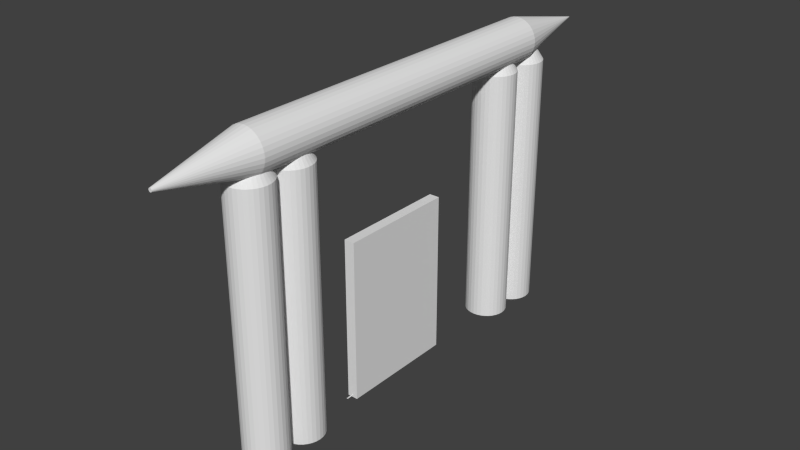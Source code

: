# Source: dooranimatetoopen.blend  (saved by Blender 2.76.0; exported with 4.5.12 LTS)
import bpy
from mathutils import Matrix  # noqa: F401  (used for matrix-valued properties, if any)

bpy.ops.wm.read_factory_settings(use_empty=True)
scene = bpy.context.scene
scene.name = 'Scene'

# ---- collections
col_collection_1 = bpy.data.collections.new('Collection 1'); scene.collection.children.link(col_collection_1)

# ---- materials (node trees are filled in below, after node groups)
mat_material_001 = bpy.data.materials.new('Material.001')
mat_material_001.alpha_threshold = 0.0
mat_material_001.use_transparent_shadow = False
mat_material_001.roughness = 0.5
mat_material_001.specular_intensity = 0.0
mat_material = bpy.data.materials.new('Material')
mat_material.alpha_threshold = 0.0
mat_material.use_transparent_shadow = False
mat_material.specular_color = (0.1329, 0.08181, 0.03226)
mat_material.roughness = 0.5
mat_material.specular_intensity = 1.0

# ---- material node trees

# ---- world
world_world = bpy.data.worlds.new('World'); scene.world = world_world
world_world.color = (0.05088, 0.05088, 0.05088)
world_world.use_sun_shadow = False
world_world.sun_shadow_jitter_overblur = 0.0
world_world.cycles.sampling_method = 'MANUAL'
world_world.cycles.sample_map_resolution = 256

# ---- meshes
me_cube_002 = bpy.data.meshes.new('Cube.002')
me_cube_002.from_pydata([(-1.0, -1.0, -1.0), (-1.0, -1.0, 1.0), (-1.0, 1.0, -1.0), (-1.0, 1.0, 1.0), (1.0, -1.0, -1.0), (1.0, -1.0, 1.0), (1.0, 1.0, -1.0), (1.0, 1.0, 1.0)], [], [(1, 3, 2, 0), (3, 7, 6, 2), (7, 5, 4, 6), (5, 1, 0, 4), (0, 2, 6, 4), (5, 7, 3, 1)])
_uv = me_cube_002.uv_layers.new(name='UVMap')
_uv.uv.foreach_set('vector', [-2.646, 0.0, 3.646, 0.0, 3.646, 1.0, -2.646, 1.0, 0.0, 0.0, 1.0, 0.0, 1.0, 1.0, 0.0, 1.0, -2.646, 0.0, 3.646, 0.0, 3.646, 1.0, -2.646, 1.0, 0.0, 0.0, 1.0, 0.0, 1.0, 1.0, 0.0, 1.0, 0.0, 0.0, 1.0, 0.0, 1.0, 1.0, 0.0, 1.0, 0.0, 0.0, 1.0, 0.0, 1.0, 1.0, 0.0, 1.0])
me_cube_002.materials.append(mat_material_001)
me_cube_002.use_remesh_preserve_volume = False
me_cube_002.use_remesh_preserve_attributes = False
me_cube_002.use_mirror_vertex_groups = False
me_cube_002.update()
me_cube = bpy.data.meshes.new('Cube')
me_cube.from_pydata([(-1.0, -2.002, -0.9768), (-1.0, -0.00183, -0.9768), (1.0, -2.002, -0.9768), (1.0, -0.00183, -0.9768), (-1.0, -0.5018, -0.9768), (-1.0, -1.002, -0.9768), (-1.0, -1.502, -0.9768), (0.5, -0.00183, -0.9768), (0.0, -0.00183, -0.9768), (-0.5, -0.00183, -0.9768), (1.0, -1.502, -0.9768), (1.0, -1.002, -0.9768), (1.0, -0.5018, -0.9768), (-0.5, -2.002, -0.9768), (0.0, -2.002, -0.9768), (0.5, -2.002, -0.9768), (-0.5, -1.502, -0.9768), (0.0, -1.502, -0.9768), (0.5, -1.502, -0.9768), (-0.5, -1.002, -0.9768), (0.0, -1.002, -0.9768), (0.5, -1.002, -0.9768), (-0.5, -0.5018, -0.9768), (0.0, -0.5018, -0.9768), (0.5, -0.5018, -0.9768), (-0.9766, 2.0, 2.698), (5.259, 2.0, 2.693), (11.25, 2.0, 2.679), (16.78, 2.0, 2.655), (21.62, 2.0, 2.623), (25.6, 2.0, 2.584), (28.55, 2.0, 2.539), (30.37, 2.0, 2.491), (30.98, 2.0, 2.44), (30.37, 2.0, 2.39), (28.55, 2.0, 2.342), (25.6, 2.0, 2.297), (21.62, 2.0, 2.258), (16.78, 2.0, 2.226), (11.25, 2.0, 2.202), (5.259, 2.0, 2.188), (-0.9766, 2.0, 2.183), (-7.212, 2.0, 2.188), (-13.21, 2.0, 2.202), (-18.73, 2.0, 2.226), (-23.58, 2.0, 2.258), (-27.55, 2.0, 2.297), (-30.51, 2.0, 2.342), (-32.32, 2.0, 2.39), (-32.94, 2.0, 2.44), (-32.32, 2.0, 2.491), (-30.51, 2.0, 2.539), (-27.55, 2.0, 2.584), (-23.58, 2.0, 2.623), (-18.73, 2.0, 2.655), (-13.21, 2.0, 2.679), (-7.212, 2.0, 2.693), (-0.9766, -3.675, 2.698), (5.259, -3.675, 2.693), (11.25, -3.675, 2.679), (16.78, -3.675, 2.655), (21.62, -3.675, 2.623), (25.6, -3.675, 2.584), (28.55, -3.675, 2.539), (30.37, -3.675, 2.491), (30.98, -3.675, 2.44), (30.37, -3.675, 2.39), (28.55, -3.675, 2.342), (25.6, -3.675, 2.297), (21.62, -3.675, 2.258), (16.78, -3.675, 2.226), (11.25, -3.675, 2.202), (5.259, -3.675, 2.188), (-0.9766, -3.675, 2.183), (-7.212, -3.675, 2.188), (-13.21, -3.675, 2.202), (-18.73, -3.675, 2.226), (-23.58, -3.675, 2.258), (-27.55, -3.675, 2.297), (-30.51, -3.675, 2.342), (-32.32, -3.675, 2.39), (-32.94, -3.675, 2.44), (-32.32, -3.675, 2.491), (-30.51, -3.675, 2.539), (-27.55, -3.675, 2.584), (-23.58, -3.675, 2.623), (-18.73, -3.675, 2.655), (-13.21, -3.675, 2.679), (-7.212, -3.675, 2.693), (-0.9766, -3.675, 2.698), (5.259, -3.675, 2.693), (11.25, -3.675, 2.679), (16.78, -3.675, 2.655), (21.62, -3.675, 2.623), (25.6, -3.675, 2.584), (28.55, -3.675, 2.539), (30.37, -3.675, 2.491), (30.98, -3.675, 2.44), (30.37, -3.675, 2.39), (28.55, -3.675, 2.342), (25.6, -3.675, 2.297), (21.62, -3.675, 2.258), (16.78, -3.675, 2.226), (11.25, -3.675, 2.202), (5.259, -3.675, 2.188), (-0.9766, -3.675, 2.183), (-7.212, -3.675, 2.188), (-13.21, -3.675, 2.202), (-18.73, -3.675, 2.226), (-23.58, -3.675, 2.258), (-27.55, -3.675, 2.297), (-30.51, -3.675, 2.342), (-32.32, -3.675, 2.39), (-32.94, -3.675, 2.44), (-32.32, -3.675, 2.491), (-30.51, -3.675, 2.539), (-27.55, -3.675, 2.584), (-23.58, -3.675, 2.623), (-18.73, -3.675, 2.655), (-13.21, -3.675, 2.679), (-7.212, -3.675, 2.693), (-0.9766, -5.095, 2.462), (-0.4598, -5.095, 2.461), (0.0371, -5.095, 2.46), (0.4951, -5.095, 2.458), (0.8964, -5.095, 2.456), (1.226, -5.095, 2.452), (1.471, -5.095, 2.449), (1.621, -5.095, 2.445), (1.672, -5.095, 2.44), (1.621, -5.095, 2.436), (1.471, -5.095, 2.432), (1.226, -5.095, 2.429), (0.8964, -5.095, 2.425), (0.4951, -5.095, 2.423), (0.0371, -5.095, 2.421), (-0.4598, -5.095, 2.419), (-0.9766, -5.095, 2.419), (-1.493, -5.095, 2.419), (-1.99, -5.095, 2.421), (-2.448, -5.095, 2.423), (-2.85, -5.095, 2.425), (-3.179, -5.095, 2.429), (-3.424, -5.095, 2.432), (-3.575, -5.095, 2.436), (-3.625, -5.095, 2.44), (-3.575, -5.095, 2.445), (-3.424, -5.095, 2.449), (-3.179, -5.095, 2.452), (-2.85, -5.095, 2.456), (-2.448, -5.095, 2.458), (-1.99, -5.095, 2.46), (-1.493, -5.095, 2.461), (-0.9766, 3.514, 2.443), (-0.915, 3.514, 2.443), (-0.8557, 3.514, 2.443), (-0.8011, 3.514, 2.443), (-0.7533, 3.514, 2.442), (-0.714, 3.514, 2.442), (-0.6848, 3.514, 2.441), (-0.6669, 3.514, 2.441), (-0.6608, 3.514, 2.44), (-0.6669, 3.514, 2.44), (-0.6848, 3.514, 2.439), (-0.714, 3.514, 2.439), (-0.7533, 3.514, 2.439), (-0.8011, 3.514, 2.438), (-0.8557, 3.514, 2.438), (-0.915, 3.514, 2.438), (-0.9766, 3.514, 2.438), (-1.038, 3.514, 2.438), (-1.097, 3.514, 2.438), (-1.152, 3.514, 2.438), (-1.2, 3.514, 2.439), (-1.239, 3.514, 2.439), (-1.268, 3.514, 2.439), (-1.286, 3.514, 2.44), (-1.292, 3.514, 2.44), (-1.286, 3.514, 2.441), (-1.268, 3.514, 2.441), (-1.239, 3.514, 2.442), (-1.2, 3.514, 2.442), (-1.152, 3.514, 2.443), (-1.097, 3.514, 2.443), (-1.038, 3.514, 2.443), (-0.2537, -3.301, -0.9858), (5.982, -3.308, -0.9858), (11.98, -3.327, -0.9858), (17.5, -3.359, -0.9858), (22.35, -3.401, -0.9858), (26.32, -3.453, -0.9858), (29.27, -3.512, -0.9858), (31.09, -3.576, -0.9858), (31.71, -3.643, -0.9858), (31.09, -3.71, -0.9858), (29.27, -3.774, -0.9858), (26.32, -3.833, -0.9858), (22.35, -3.885, -0.9858), (17.5, -3.928, -0.9858), (11.98, -3.959, -0.9858), (5.982, -3.979, -0.9858), (-0.2537, -3.985, -0.9858), (-6.489, -3.979, -0.9858), (-12.48, -3.959, -0.9858), (-18.01, -3.928, -0.9858), (-22.85, -3.885, -0.9858), (-26.83, -3.833, -0.9858), (-29.78, -3.774, -0.9858), (-31.6, -3.71, -0.9858), (-32.22, -3.643, -0.9858), (-31.6, -3.576, -0.9858), (-29.78, -3.512, -0.9858), (-26.83, -3.453, -0.9858), (-22.85, -3.401, -0.9858), (-18.01, -3.359, -0.9858), (-12.48, -3.327, -0.9858), (-6.489, -3.308, -0.9858), (-0.2537, -3.301, 2.167), (5.982, -3.308, 2.167), (11.98, -3.327, 2.167), (17.5, -3.359, 2.167), (22.35, -3.401, 2.167), (26.32, -3.453, 2.167), (29.27, -3.512, 2.167), (31.09, -3.576, 2.167), (31.71, -3.643, 2.167), (31.09, -3.71, 2.167), (29.27, -3.774, 2.167), (26.32, -3.833, 2.167), (22.35, -3.885, 2.167), (17.5, -3.928, 2.167), (11.98, -3.959, 2.167), (5.982, -3.979, 2.167), (-0.2537, -3.985, 2.167), (-6.489, -3.979, 2.167), (-12.48, -3.959, 2.167), (-18.01, -3.928, 2.167), (-22.85, -3.885, 2.167), (-26.83, -3.833, 2.167), (-29.78, -3.774, 2.167), (-31.6, -3.71, 2.167), (-32.22, -3.643, 2.167), (-31.6, -3.576, 2.167), (-29.78, -3.512, 2.167), (-26.83, -3.453, 2.167), (-22.85, -3.401, 2.167), (-18.01, -3.359, 2.167), (-12.48, -3.327, 2.167), (-6.489, -3.308, 2.167), (-0.2537, -3.301, 2.167), (5.982, -3.308, 2.167), (11.98, -3.327, 2.167), (17.5, -3.359, 2.167), (22.35, -3.401, 2.167), (26.32, -3.453, 2.167), (29.27, -3.512, 2.167), (31.09, -3.576, 2.167), (31.71, -3.643, 2.167), (31.09, -3.71, 2.167), (29.27, -3.774, 2.167), (26.32, -3.833, 2.167), (22.35, -3.885, 2.167), (17.5, -3.928, 2.167), (11.98, -3.959, 2.167), (5.982, -3.979, 2.167), (-0.2537, -3.985, 2.167), (-6.489, -3.979, 2.167), (-12.48, -3.959, 2.167), (-18.01, -3.928, 2.167), (-22.85, -3.885, 2.167), (-26.83, -3.833, 2.167), (-29.78, -3.774, 2.167), (-31.6, -3.71, 2.167), (-32.22, -3.643, 2.167), (-31.6, -3.576, 2.167), (-29.78, -3.512, 2.167), (-26.83, -3.453, 2.167), (-22.85, -3.401, 2.167), (-18.01, -3.359, 2.167), (-12.48, -3.327, 2.167), (-6.489, -3.308, 2.167), (-0.2537, -3.615, 2.538), (0.2631, -3.615, 2.538), (0.76, -3.617, 2.538), (1.218, -3.62, 2.538), (1.619, -3.623, 2.538), (1.949, -3.627, 2.538), (2.194, -3.632, 2.538), (2.344, -3.638, 2.538), (2.395, -3.643, 2.538), (2.344, -3.649, 2.538), (2.194, -3.654, 2.538), (1.949, -3.659, 2.538), (1.619, -3.663, 2.538), (1.218, -3.667, 2.538), (0.76, -3.669, 2.538), (0.2631, -3.671, 2.538), (-0.2537, -3.672, 2.538), (-0.7704, -3.671, 2.538), (-1.267, -3.669, 2.538), (-1.725, -3.667, 2.538), (-2.127, -3.663, 2.538), (-2.456, -3.659, 2.538), (-2.701, -3.654, 2.538), (-2.852, -3.649, 2.538), (-2.903, -3.643, 2.538), (-2.852, -3.638, 2.538), (-2.701, -3.632, 2.538), (-2.456, -3.627, 2.538), (-2.127, -3.623, 2.538), (-1.725, -3.62, 2.538), (-1.267, -3.617, 2.538), (-0.7704, -3.615, 2.538), (-0.7704, -2.913, 2.538), (-1.267, -2.915, 2.538), (-1.725, -2.917, 2.538), (-2.127, -2.921, 2.538), (-2.456, -2.925, 2.538), (-2.701, -2.93, 2.538), (-2.852, -2.935, 2.538), (-2.903, -2.941, 2.538), (-2.852, -2.947, 2.538), (-2.701, -2.952, 2.538), (-2.456, -2.957, 2.538), (-2.127, -2.961, 2.538), (-1.725, -2.965, 2.538), (-1.267, -2.967, 2.538), (-0.7704, -2.969, 2.538), (-0.2537, -2.969, 2.538), (0.2631, -2.969, 2.538), (0.76, -2.967, 2.538), (1.218, -2.965, 2.538), (1.619, -2.961, 2.538), (1.949, -2.957, 2.538), (2.194, -2.952, 2.538), (2.344, -2.947, 2.538), (2.395, -2.941, 2.538), (2.344, -2.935, 2.538), (2.194, -2.93, 2.538), (1.949, -2.925, 2.538), (1.619, -2.921, 2.538), (1.218, -2.917, 2.538), (0.76, -2.915, 2.538), (0.2631, -2.913, 2.538), (-0.2537, -2.913, 2.538), (-6.489, -2.605, 2.167), (-12.48, -2.625, 2.167), (-18.01, -2.657, 2.167), (-22.85, -2.699, 2.167), (-26.83, -2.751, 2.167), (-29.78, -2.81, 2.167), (-31.6, -2.874, 2.167), (-32.22, -2.941, 2.167), (-31.6, -3.008, 2.167), (-29.78, -3.072, 2.167), (-26.83, -3.131, 2.167), (-22.85, -3.183, 2.167), (-18.01, -3.225, 2.167), (-12.48, -3.257, 2.167), (-6.489, -3.277, 2.167), (-0.2537, -3.283, 2.167), (5.982, -3.277, 2.167), (11.98, -3.257, 2.167), (17.5, -3.225, 2.167), (22.35, -3.183, 2.167), (26.32, -3.131, 2.167), (29.27, -3.072, 2.167), (31.09, -3.008, 2.167), (31.71, -2.941, 2.167), (31.09, -2.874, 2.167), (29.27, -2.81, 2.167), (26.32, -2.751, 2.167), (22.35, -2.699, 2.167), (17.5, -2.657, 2.167), (11.98, -2.625, 2.167), (5.982, -2.605, 2.167), (-0.2537, -2.599, 2.167), (-6.489, -2.605, 2.167), (-12.48, -2.625, 2.167), (-18.01, -2.657, 2.167), (-22.85, -2.699, 2.167), (-26.83, -2.751, 2.167), (-29.78, -2.81, 2.167), (-31.6, -2.874, 2.167), (-32.22, -2.941, 2.167), (-31.6, -3.008, 2.167), (-29.78, -3.072, 2.167), (-26.83, -3.131, 2.167), (-22.85, -3.183, 2.167), (-18.01, -3.225, 2.167), (-12.48, -3.257, 2.167), (-6.489, -3.277, 2.167), (-0.2537, -3.283, 2.167), (5.982, -3.277, 2.167), (11.98, -3.257, 2.167), (17.5, -3.225, 2.167), (22.35, -3.183, 2.167), (26.32, -3.131, 2.167), (29.27, -3.072, 2.167), (31.09, -3.008, 2.167), (31.71, -2.941, 2.167), (31.09, -2.874, 2.167), (29.27, -2.81, 2.167), (26.32, -2.751, 2.167), (22.35, -2.699, 2.167), (17.5, -2.657, 2.167), (11.98, -2.625, 2.167), (5.982, -2.605, 2.167), (-0.2537, -2.599, 2.167), (-6.489, -2.605, -0.9858), (-12.48, -2.625, -0.9858), (-18.01, -2.657, -0.9858), (-22.85, -2.699, -0.9858), (-26.83, -2.751, -0.9858), (-29.78, -2.81, -0.9858), (-31.6, -2.874, -0.9858), (-32.22, -2.941, -0.9858), (-31.6, -3.008, -0.9858), (-29.78, -3.072, -0.9858), (-26.83, -3.131, -0.9858), (-22.85, -3.183, -0.9858), (-18.01, -3.225, -0.9858), (-12.48, -3.257, -0.9858), (-6.489, -3.277, -0.9858), (-0.2537, -3.283, -0.9858), (5.982, -3.277, -0.9858), (11.98, -3.257, -0.9858), (17.5, -3.225, -0.9858), (22.35, -3.183, -0.9858), (26.32, -3.131, -0.9858), (29.27, -3.072, -0.9858), (31.09, -3.008, -0.9858), (31.71, -2.941, -0.9858), (31.09, -2.874, -0.9858), (29.27, -2.81, -0.9858), (26.32, -2.751, -0.9858), (22.35, -2.699, -0.9858), (17.5, -2.657, -0.9858), (11.98, -2.625, -0.9858), (5.982, -2.605, -0.9858), (-0.2537, -2.599, -0.9858), (-0.2537, 2.52, -0.9858), (5.982, 2.513, -0.9858), (11.98, 2.494, -0.9858), (17.5, 2.462, -0.9858), (22.35, 2.419, -0.9858), (26.32, 2.368, -0.9858), (29.27, 2.308, -0.9858), (31.09, 2.244, -0.9858), (31.71, 2.177, -0.9858), (31.09, 2.111, -0.9858), (29.27, 2.047, -0.9858), (26.32, 1.987, -0.9858), (22.35, 1.936, -0.9858), (17.5, 1.893, -0.9858), (11.98, 1.861, -0.9858), (5.982, 1.842, -0.9858), (-0.2537, 1.835, -0.9858), (-6.489, 1.842, -0.9858), (-12.48, 1.861, -0.9858), (-18.01, 1.893, -0.9858), (-22.85, 1.936, -0.9858), (-26.83, 1.987, -0.9858), (-29.78, 2.047, -0.9858), (-31.6, 2.111, -0.9858), (-32.22, 2.177, -0.9858), (-31.6, 2.244, -0.9858), (-29.78, 2.308, -0.9858), (-26.83, 2.368, -0.9858), (-22.85, 2.419, -0.9858), (-18.01, 2.462, -0.9858), (-12.48, 2.494, -0.9858), (-6.489, 2.513, -0.9858), (-0.2537, 2.52, 2.167), (5.982, 2.513, 2.167), (11.98, 2.494, 2.167), (17.5, 2.462, 2.167), (22.35, 2.419, 2.167), (26.32, 2.368, 2.167), (29.27, 2.308, 2.167), (31.09, 2.244, 2.167), (31.71, 2.177, 2.167), (31.09, 2.111, 2.167), (29.27, 2.047, 2.167), (26.32, 1.987, 2.167), (22.35, 1.936, 2.167), (17.5, 1.893, 2.167), (11.98, 1.861, 2.167), (5.982, 1.842, 2.167), (-0.2537, 1.835, 2.167), (-6.489, 1.842, 2.167), (-12.48, 1.861, 2.167), (-18.01, 1.893, 2.167), (-22.85, 1.936, 2.167), (-26.83, 1.987, 2.167), (-29.78, 2.047, 2.167), (-31.6, 2.111, 2.167), (-32.22, 2.177, 2.167), (-31.6, 2.244, 2.167), (-29.78, 2.308, 2.167), (-26.83, 2.368, 2.167), (-22.85, 2.419, 2.167), (-18.01, 2.462, 2.167), (-12.48, 2.494, 2.167), (-6.489, 2.513, 2.167), (-0.2537, 2.52, 2.167), (5.982, 2.513, 2.167), (11.98, 2.494, 2.167), (17.5, 2.462, 2.167), (22.35, 2.419, 2.167), (26.32, 2.368, 2.167), (29.27, 2.308, 2.167), (31.09, 2.244, 2.167), (31.71, 2.177, 2.167), (31.09, 2.111, 2.167), (29.27, 2.047, 2.167), (26.32, 1.987, 2.167), (22.35, 1.936, 2.167), (17.5, 1.893, 2.167), (11.98, 1.861, 2.167), (5.982, 1.842, 2.167), (-0.2537, 1.835, 2.167), (-6.489, 1.842, 2.167), (-12.48, 1.861, 2.167), (-18.01, 1.893, 2.167), (-22.85, 1.936, 2.167), (-26.83, 1.987, 2.167), (-29.78, 2.047, 2.167), (-31.6, 2.111, 2.167), (-32.22, 2.177, 2.167), (-31.6, 2.244, 2.167), (-29.78, 2.308, 2.167), (-26.83, 2.368, 2.167), (-22.85, 2.419, 2.167), (-18.01, 2.462, 2.167), (-12.48, 2.494, 2.167), (-6.489, 2.513, 2.167), (-0.2537, 2.206, 2.538), (0.2631, 2.205, 2.538), (0.76, 2.204, 2.538), (1.218, 2.201, 2.538), (1.619, 2.197, 2.538), (1.949, 2.193, 2.538), (2.194, 2.188, 2.538), (2.344, 2.183, 2.538), (2.395, 2.177, 2.538), (2.344, 2.172, 2.538), (2.194, 2.167, 2.538), (1.949, 2.162, 2.538), (1.619, 2.157, 2.538), (1.218, 2.154, 2.538), (0.76, 2.151, 2.538), (0.2631, 2.15, 2.538), (-0.2537, 2.149, 2.538), (-0.7704, 2.15, 2.538), (-1.267, 2.151, 2.538), (-1.725, 2.154, 2.538), (-2.127, 2.157, 2.538), (-2.456, 2.162, 2.538), (-2.701, 2.167, 2.538), (-2.852, 2.172, 2.538), (-2.903, 2.177, 2.538), (-2.852, 2.183, 2.538), (-2.701, 2.188, 2.538), (-2.456, 2.193, 2.538), (-2.127, 2.197, 2.538), (-1.725, 2.201, 2.538), (-1.267, 2.204, 2.538), (-0.7704, 2.205, 2.538), (-0.7704, 1.503, 2.538), (-1.267, 1.502, 2.538), (-1.725, 1.499, 2.538), (-2.127, 1.495, 2.538), (-2.456, 1.491, 2.538), (-2.701, 1.486, 2.538), (-2.852, 1.481, 2.538), (-2.903, 1.475, 2.538), (-2.852, 1.47, 2.538), (-2.701, 1.464, 2.538), (-2.456, 1.46, 2.538), (-2.127, 1.455, 2.538), (-1.725, 1.452, 2.538), (-1.267, 1.449, 2.538), (-0.7704, 1.447, 2.538), (-0.2537, 1.447, 2.538), (0.2631, 1.447, 2.538), (0.76, 1.449, 2.538), (1.218, 1.452, 2.538), (1.619, 1.455, 2.538), (1.949, 1.46, 2.538), (2.194, 1.464, 2.538), (2.344, 1.47, 2.538), (2.395, 1.475, 2.538), (2.344, 1.481, 2.538), (2.194, 1.486, 2.538), (1.949, 1.491, 2.538), (1.619, 1.495, 2.538), (1.218, 1.499, 2.538), (0.76, 1.502, 2.538), (0.2631, 1.503, 2.538), (-0.2537, 1.504, 2.538), (-6.489, 1.811, 2.167), (-12.48, 1.791, 2.167), (-18.01, 1.76, 2.167), (-22.85, 1.717, 2.167), (-26.83, 1.665, 2.167), (-29.78, 1.606, 2.167), (-31.6, 1.542, 2.167), (-32.22, 1.475, 2.167), (-31.6, 1.409, 2.167), (-29.78, 1.344, 2.167), (-26.83, 1.285, 2.167), (-22.85, 1.233, 2.167), (-18.01, 1.191, 2.167), (-12.48, 1.159, 2.167), (-6.489, 1.14, 2.167), (-0.2537, 1.133, 2.167), (5.982, 1.14, 2.167), (11.98, 1.159, 2.167), (17.5, 1.191, 2.167), (22.35, 1.233, 2.167), (26.32, 1.285, 2.167), (29.27, 1.344, 2.167), (31.09, 1.409, 2.167), (31.71, 1.475, 2.167), (31.09, 1.542, 2.167), (29.27, 1.606, 2.167), (26.32, 1.665, 2.167), (22.35, 1.717, 2.167), (17.5, 1.76, 2.167), (11.98, 1.791, 2.167), (5.982, 1.811, 2.167), (-0.2537, 1.817, 2.167), (-6.489, 1.811, 2.167), (-12.48, 1.791, 2.167), (-18.01, 1.76, 2.167), (-22.85, 1.717, 2.167), (-26.83, 1.665, 2.167), (-29.78, 1.606, 2.167), (-31.6, 1.542, 2.167), (-32.22, 1.475, 2.167), (-31.6, 1.409, 2.167), (-29.78, 1.344, 2.167), (-26.83, 1.285, 2.167), (-22.85, 1.233, 2.167), (-18.01, 1.191, 2.167), (-12.48, 1.159, 2.167), (-6.489, 1.14, 2.167), (-0.2537, 1.133, 2.167), (5.982, 1.14, 2.167), (11.98, 1.159, 2.167), (17.5, 1.191, 2.167), (22.35, 1.233, 2.167), (26.32, 1.285, 2.167), (29.27, 1.344, 2.167), (31.09, 1.409, 2.167), (31.71, 1.475, 2.167), (31.09, 1.542, 2.167), (29.27, 1.606, 2.167), (26.32, 1.665, 2.167), (22.35, 1.717, 2.167), (17.5, 1.76, 2.167), (11.98, 1.791, 2.167), (5.982, 1.811, 2.167), (-0.2537, 1.817, 2.167), (-6.489, 1.811, -0.9858), (-12.48, 1.791, -0.9858), (-18.01, 1.76, -0.9858), (-22.85, 1.717, -0.9858), (-26.83, 1.665, -0.9858), (-29.78, 1.606, -0.9858), (-31.6, 1.542, -0.9858), (-32.22, 1.475, -0.9858), (-31.6, 1.409, -0.9858), (-29.78, 1.344, -0.9858), (-26.83, 1.285, -0.9858), (-22.85, 1.233, -0.9858), (-18.01, 1.191, -0.9858), (-12.48, 1.159, -0.9858), (-6.489, 1.14, -0.9858), (-0.2537, 1.133, -0.9858), (5.982, 1.14, -0.9858), (11.98, 1.159, -0.9858), (17.5, 1.191, -0.9858), (22.35, 1.233, -0.9858), (26.32, 1.285, -0.9858), (29.27, 1.344, -0.9858), (31.09, 1.409, -0.9858), (31.71, 1.475, -0.9858), (31.09, 1.542, -0.9858), (29.27, 1.606, -0.9858), (26.32, 1.665, -0.9858), (22.35, 1.717, -0.9858), (17.5, 1.76, -0.9858), (11.98, 1.791, -0.9858), (5.982, 1.811, -0.9858), (-0.2537, 1.817, -0.9858)], [], [(24, 7, 3, 12), (15, 18, 10, 2), (18, 21, 11, 10), (21, 24, 12, 11), (0, 6, 16, 13), (13, 16, 17, 14), (14, 17, 18, 15), (6, 5, 19, 16), (16, 19, 20, 17), (17, 20, 21, 18), (5, 4, 22, 19), (19, 22, 23, 20), (20, 23, 24, 21), (4, 1, 9, 22), (22, 9, 8, 23), (23, 8, 7, 24), (50, 49, 81, 82), (37, 36, 68, 69), (51, 50, 82, 83), (38, 37, 69, 70), (52, 51, 83, 84), (39, 38, 70, 71), (26, 25, 57, 58), (53, 52, 84, 85), (40, 39, 71, 72), (27, 26, 58, 59), (54, 53, 85, 86), (41, 40, 72, 73), (28, 27, 59, 60), (55, 54, 86, 87), (42, 41, 73, 74), (29, 28, 60, 61), (56, 55, 87, 88), (43, 42, 74, 75), (30, 29, 61, 62), (25, 56, 88, 57), (44, 43, 75, 76), (31, 30, 62, 63), (45, 44, 76, 77), (32, 31, 63, 64), (46, 45, 77, 78), (33, 32, 64, 65), (47, 46, 78, 79), (34, 33, 65, 66), (48, 47, 79, 80), (35, 34, 66, 67), (49, 48, 80, 81), (36, 35, 67, 68), (63, 95, 94, 62), (77, 109, 108, 76), (64, 96, 95, 63), (78, 110, 109, 77), (65, 97, 96, 64), (79, 111, 110, 78), (66, 98, 97, 65), (80, 112, 111, 79), (67, 99, 98, 66), (81, 113, 112, 80), (68, 100, 99, 67), (82, 114, 113, 81), (69, 101, 100, 68), (83, 115, 114, 82), (70, 102, 101, 69), (84, 116, 115, 83), (71, 103, 102, 70), (58, 90, 89, 57), (85, 117, 116, 84), (72, 104, 103, 71), (59, 91, 90, 58), (86, 118, 117, 85), (73, 105, 104, 72), (60, 92, 91, 59), (87, 119, 118, 86), (74, 106, 105, 73), (61, 93, 92, 60), (88, 120, 119, 87), (75, 107, 106, 74), (62, 94, 93, 61), (57, 89, 120, 88), (76, 108, 107, 75), (98, 97, 129, 130), (112, 111, 143, 144), (99, 98, 130, 131), (113, 112, 144, 145), (100, 99, 131, 132), (114, 113, 145, 146), (101, 100, 132, 133), (115, 114, 146, 147), (102, 101, 133, 134), (116, 115, 147, 148), (103, 102, 134, 135), (90, 89, 121, 122), (117, 116, 148, 149), (104, 103, 135, 136), (91, 90, 122, 123), (118, 117, 149, 150), (105, 104, 136, 137), (92, 91, 123, 124), (119, 118, 150, 151), (106, 105, 137, 138), (93, 92, 124, 125), (120, 119, 151, 152), (107, 106, 138, 139), (94, 93, 125, 126), (89, 120, 152, 121), (108, 107, 139, 140), (95, 94, 126, 127), (109, 108, 140, 141), (96, 95, 127, 128), (110, 109, 141, 142), (97, 96, 128, 129), (111, 110, 142, 143), (50, 178, 177, 49), (37, 165, 164, 36), (51, 179, 178, 50), (38, 166, 165, 37), (52, 180, 179, 51), (39, 167, 166, 38), (26, 154, 153, 25), (53, 181, 180, 52), (40, 168, 167, 39), (27, 155, 154, 26), (54, 182, 181, 53), (41, 169, 168, 40), (28, 156, 155, 27), (55, 183, 182, 54), (42, 170, 169, 41), (29, 157, 156, 28), (56, 184, 183, 55), (43, 171, 170, 42), (30, 158, 157, 29), (25, 153, 184, 56), (44, 172, 171, 43), (31, 159, 158, 30), (45, 173, 172, 44), (32, 160, 159, 31), (46, 174, 173, 45), (33, 161, 160, 32), (47, 175, 174, 46), (34, 162, 161, 33), (48, 176, 175, 47), (35, 163, 162, 34), (49, 177, 176, 48), (36, 164, 163, 35), (210, 209, 241, 242), (197, 196, 228, 229), (211, 210, 242, 243), (198, 197, 229, 230), (212, 211, 243, 244), (199, 198, 230, 231), (186, 185, 217, 218), (213, 212, 244, 245), (200, 199, 231, 232), (187, 186, 218, 219), (214, 213, 245, 246), (201, 200, 232, 233), (188, 187, 219, 220), (215, 214, 246, 247), (202, 201, 233, 234), (189, 188, 220, 221), (216, 215, 247, 248), (203, 202, 234, 235), (190, 189, 221, 222), (185, 216, 248, 217), (204, 203, 235, 236), (191, 190, 222, 223), (205, 204, 236, 237), (192, 191, 223, 224), (206, 205, 237, 238), (193, 192, 224, 225), (207, 206, 238, 239), (194, 193, 225, 226), (208, 207, 239, 240), (195, 194, 226, 227), (209, 208, 240, 241), (196, 195, 227, 228), (258, 257, 289, 290), (272, 271, 303, 304), (259, 258, 290, 291), (273, 272, 304, 305), (260, 259, 291, 292), (274, 273, 305, 306), (261, 260, 292, 293), (275, 274, 306, 307), (262, 261, 293, 294), (276, 275, 307, 308), (263, 262, 294, 295), (250, 249, 281, 282), (277, 276, 308, 309), (264, 263, 295, 296), (251, 250, 282, 283), (278, 277, 309, 310), (265, 264, 296, 297), (252, 251, 283, 284), (279, 278, 310, 311), (266, 265, 297, 298), (253, 252, 284, 285), (280, 279, 311, 312), (267, 266, 298, 299), (254, 253, 285, 286), (249, 280, 312, 281), (268, 267, 299, 300), (255, 254, 286, 287), (269, 268, 300, 301), (256, 255, 287, 288), (270, 269, 301, 302), (257, 256, 288, 289), (271, 270, 302, 303), (364, 365, 333, 332), (359, 360, 328, 327), (351, 352, 320, 319), (346, 347, 315, 314), (365, 366, 334, 333), (373, 374, 342, 341), (354, 355, 323, 322), (352, 353, 321, 320), (360, 361, 329, 328), (355, 356, 324, 323), (366, 367, 335, 334), (347, 348, 316, 315), (369, 370, 338, 337), (353, 354, 322, 321), (374, 375, 343, 342), (356, 357, 325, 324), (367, 368, 336, 335), (361, 362, 330, 329), (370, 371, 339, 338), (368, 369, 337, 336), (348, 349, 317, 316), (357, 358, 326, 325), (375, 376, 344, 343), (376, 345, 313, 344), (362, 363, 331, 330), (371, 372, 340, 339), (349, 350, 318, 317), (358, 359, 327, 326), (363, 364, 332, 331), (345, 346, 314, 313), (350, 351, 319, 318), (372, 373, 341, 340), (420, 421, 389, 388), (425, 426, 394, 393), (434, 435, 403, 402), (412, 413, 381, 380), (421, 422, 390, 389), (439, 440, 408, 407), (440, 409, 377, 408), (426, 427, 395, 394), (435, 436, 404, 403), (413, 414, 382, 381), (422, 423, 391, 390), (429, 430, 398, 397), (427, 428, 396, 395), (409, 410, 378, 377), (430, 431, 399, 398), (414, 415, 383, 382), (436, 437, 405, 404), (417, 418, 386, 385), (428, 429, 397, 396), (423, 424, 392, 391), (431, 432, 400, 399), (415, 416, 384, 383), (410, 411, 379, 378), (418, 419, 387, 386), (416, 417, 385, 384), (437, 438, 406, 405), (432, 433, 401, 400), (424, 425, 393, 392), (419, 420, 388, 387), (411, 412, 380, 379), (433, 434, 402, 401), (438, 439, 407, 406), (122, 121, 152, 151, 150, 149, 148, 147, 146, 145, 144, 143, 142, 141, 140, 139, 138, 137, 136, 135, 134, 133, 132, 131, 130, 129, 128, 127, 126, 125, 124, 123), (154, 155, 156, 157, 158, 159, 160, 161, 162, 163, 164, 165, 166, 167, 168, 169, 170, 171, 172, 173, 174, 175, 176, 177, 178, 179, 180, 181, 182, 183, 184, 153), (452, 451, 483, 484), (445, 444, 476, 477), (465, 464, 496, 497), (470, 469, 501, 502), (459, 458, 490, 491), (447, 446, 478, 479), (466, 465, 497, 498), (463, 462, 494, 495), (467, 466, 498, 499), (450, 449, 481, 482), (468, 467, 499, 500), (462, 461, 493, 494), (441, 472, 504, 473), (471, 470, 502, 503), (456, 455, 487, 488), (458, 457, 489, 490), (446, 445, 477, 478), (451, 450, 482, 483), (442, 441, 473, 474), (455, 454, 486, 487), (457, 456, 488, 489), (453, 452, 484, 485), (461, 460, 492, 493), (448, 447, 479, 480), (472, 471, 503, 504), (460, 459, 491, 492), (449, 448, 480, 481), (464, 463, 495, 496), (454, 453, 485, 486), (443, 442, 474, 475), (444, 443, 475, 476), (469, 468, 500, 501), (513, 512, 544, 545), (507, 506, 538, 539), (508, 507, 539, 540), (523, 522, 554, 555), (511, 510, 542, 543), (517, 516, 548, 549), (531, 530, 562, 563), (528, 527, 559, 560), (516, 515, 547, 548), (532, 531, 563, 564), (520, 519, 551, 552), (515, 514, 546, 547), (512, 511, 543, 544), (509, 508, 540, 541), (526, 525, 557, 558), (510, 509, 541, 542), (535, 534, 566, 567), (506, 505, 537, 538), (534, 533, 565, 566), (514, 513, 545, 546), (521, 520, 552, 553), (519, 518, 550, 551), (536, 535, 567, 568), (524, 523, 555, 556), (505, 536, 568, 537), (530, 529, 561, 562), (529, 528, 560, 561), (525, 524, 556, 557), (533, 532, 564, 565), (518, 517, 549, 550), (527, 526, 558, 559), (522, 521, 553, 554), (631, 632, 600, 599), (616, 617, 585, 584), (632, 601, 569, 600), (611, 612, 580, 579), (618, 619, 587, 586), (622, 623, 591, 590), (601, 602, 570, 569), (627, 628, 596, 595), (603, 604, 572, 571), (628, 629, 597, 596), (605, 606, 574, 573), (625, 626, 594, 593), (620, 621, 589, 588), (614, 615, 583, 582), (609, 610, 578, 577), (615, 616, 584, 583), (619, 620, 588, 587), (630, 631, 599, 598), (607, 608, 576, 575), (606, 607, 575, 574), (612, 613, 581, 580), (602, 603, 571, 570), (623, 624, 592, 591), (624, 625, 593, 592), (617, 618, 586, 585), (621, 622, 590, 589), (626, 627, 595, 594), (629, 630, 598, 597), (604, 605, 573, 572), (610, 611, 579, 578), (613, 614, 582, 581), (608, 609, 577, 576), (696, 665, 633, 664), (679, 680, 648, 647), (682, 683, 651, 650), (687, 688, 656, 655), (691, 692, 660, 659), (671, 672, 640, 639), (672, 673, 641, 640), (666, 667, 635, 634), (669, 670, 638, 637), (674, 675, 643, 642), (678, 679, 647, 646), (667, 668, 636, 635), (693, 694, 662, 661), (685, 686, 654, 653), (694, 695, 663, 662), (688, 689, 657, 656), (683, 684, 652, 651), (676, 677, 645, 644), (680, 681, 649, 648), (665, 666, 634, 633), (681, 682, 650, 649), (675, 676, 644, 643), (686, 687, 655, 654), (690, 691, 659, 658), (689, 690, 658, 657), (670, 671, 639, 638), (668, 669, 637, 636), (692, 693, 661, 660), (677, 678, 646, 645), (673, 674, 642, 641), (695, 696, 664, 663), (684, 685, 653, 652)])
_uv = me_cube.uv_layers.new(name='UVMap')
_uv.uv.foreach_set('vector', [0.01821, 0.75, 1.018, 0.75, 1.018, 1.0, 0.01821, 1.0, -0.01389, 0.75, 1.016, 0.75, 1.016, 1.0, -0.01389, 1.0, -0.9932, 0.75, 0.01079, 0.75, 0.01079, 1.0, -0.9932, 1.0, 1.008, 0.75, 2.02, 0.75, 2.02, 1.0, 1.008, 1.0, -0.01389, 0.0, 1.016, 0.0, 1.016, 0.25, -0.01389, 0.25, -0.01389, 0.25, 1.016, 0.25, 1.016, 0.5, -0.01389, 0.5, -0.01389, 0.5, 1.016, 0.5, 1.016, 0.75, -0.01389, 0.75, -0.9932, 0.0, 0.01079, 0.0, 0.01079, 0.25, -0.9932, 0.25, -0.9932, 0.25, 0.01079, 0.25, 0.01079, 0.5, -0.9932, 0.5, -0.9932, 0.5, 0.01079, 0.5, 0.01079, 0.75, -0.9932, 0.75, 1.008, 0.0, 2.02, 0.0, 2.02, 0.25, 1.008, 0.25, 1.008, 0.25, 2.02, 0.25, 2.02, 0.5, 1.008, 0.5, 1.008, 0.5, 2.02, 0.5, 2.02, 0.75, 1.008, 0.75, 0.01821, 0.0, 1.018, 0.0, 1.018, 0.25, 0.01821, 0.25, 0.01821, 0.25, 1.018, 0.25, 1.018, 0.5, 0.01821, 0.5, 0.01821, 0.5, 1.018, 0.5, 1.018, 0.75, 0.01821, 0.75, 0.6209, 0.004127, 0.7492, 0.004136, 0.7475, 1.004, 0.6193, 1.004, 0.2861, 0.0041, 0.4081, 0.004109, 0.4065, 1.004, 0.2845, 1.004, 0.4926, 0.004118, 0.6209, 0.004127, 0.6193, 1.004, 0.491, 1.004, 0.1641, 0.004091, 0.2861, 0.0041, 0.2845, 1.004, 0.1625, 1.004, 0.3643, 0.004109, 0.4926, 0.004118, 0.491, 1.004, 0.3627, 1.004, 0.04209, 0.004082, 0.1641, 0.004091, 0.1625, 1.004, 0.04051, 1.004, 0.6504, 0.004082, 0.7718, 0.004082, 0.7719, 1.004, 0.6504, 1.004, 0.236, 0.0041, 0.3643, 0.004109, 0.3627, 1.004, 0.2344, 1.004, 0.1671, 0.004146, 0.0453, 0.004154, 0.04684, 1.004, 0.1686, 1.004, 0.5289, 0.004083, 0.6504, 0.004082, 0.6504, 1.004, 0.529, 1.004, 0.1077, 0.004091, 0.236, 0.0041, 0.2344, 1.004, 0.1061, 1.004, 0.2888, 0.004137, 0.1671, 0.004146, 0.1686, 1.004, 0.2903, 1.004, 0.4075, 0.004083, 0.5289, 0.004083, 0.529, 1.004, 0.4075, 1.004, -0.02056, 0.004082, 0.1077, 0.004091, 0.1061, 1.004, -0.02223, 1.004, 0.4105, 0.004128, 0.2888, 0.004137, 0.2903, 1.004, 0.4121, 1.004, 0.286, 0.004083, 0.4075, 0.004083, 0.4075, 1.004, 0.286, 1.004, 0.8933, 0.004082, 1.015, 0.004082, 1.015, 1.004, 0.8933, 1.004, 0.5323, 0.004118, 0.4105, 0.004128, 0.4121, 1.004, 0.5339, 1.004, 0.1646, 0.004083, 0.286, 0.004083, 0.286, 1.004, 0.1646, 1.004, 0.7718, 0.004082, 0.8933, 0.004082, 0.8933, 1.004, 0.7719, 1.004, 0.654, 0.004109, 0.5323, 0.004118, 0.5339, 1.004, 0.6556, 1.004, 0.04313, 0.004083, 0.1646, 0.004083, 0.1646, 1.004, 0.04313, 1.004, 0.7758, 0.0041, 0.654, 0.004109, 0.6556, 1.004, 0.7774, 1.004, 0.8961, 0.004146, 1.018, 0.004154, 1.017, 1.004, 0.8946, 1.004, 0.8975, 0.004091, 0.7758, 0.0041, 0.7774, 1.004, 0.8991, 1.004, 0.7741, 0.004137, 0.8961, 0.004146, 0.8946, 1.004, 0.7726, 1.004, 1.019, 0.004082, 0.8975, 0.004091, 0.8991, 1.004, 1.021, 1.004, 0.6521, 0.004127, 0.7741, 0.004137, 0.7726, 1.004, 0.6506, 1.004, 0.8775, 0.004146, 1.006, 0.004154, 1.004, 1.004, 0.8758, 1.004, 0.5301, 0.004118, 0.6521, 0.004127, 0.6506, 1.004, 0.5286, 1.004, 0.7492, 0.004136, 0.8775, 0.004146, 0.8758, 1.004, 0.7475, 1.004, 0.4081, 0.004109, 0.5301, 0.004118, 0.5286, 1.004, 0.4065, 1.004, 0.0, 0.0, 0.0, 0.0, 0.0, 0.0, 0.0, 0.0, 0.0, 0.0, 0.0, 0.0, 0.0, 0.0, 0.0, 0.0, 0.0, 0.0, 0.0, 0.0, 0.0, 0.0, 0.0, 0.0, 0.0, 0.0, 0.0, 0.0, 0.0, 0.0, 0.0, 0.0, 0.0, 0.0, 0.0, 0.0, 0.0, 0.0, 0.0, 0.0, 0.0, 0.0, 0.0, 0.0, 0.0, 0.0, 0.0, 0.0, 0.0, 0.0, 0.0, 0.0, 0.0, 0.0, 0.0, 0.0, 0.0, 0.0, 0.0, 0.0, 0.0, 0.0, 0.0, 0.0, 0.0, 0.0, 0.0, 0.0, 0.0, 0.0, 0.0, 0.0, 0.0, 0.0, 0.0, 0.0, 0.0, 0.0, 0.0, 0.0, 0.0, 0.0, 0.0, 0.0, 0.0, 0.0, 0.0, 0.0, 0.0, 0.0, 0.0, 0.0, 0.0, 0.0, 0.0, 0.0, 0.0, 0.0, 0.0, 0.0, 0.0, 0.0, 0.0, 0.0, 0.0, 0.0, 0.0, 0.0, 0.0, 0.0, 0.0, 0.0, 0.0, 0.0, 0.0, 0.0, 0.0, 0.0, 0.0, 0.0, 0.0, 0.0, 0.0, 0.0, 0.0, 0.0, 0.0, 0.0, 0.0, 0.0, 0.0, 0.0, 0.0, 0.0, 0.0, 0.0, 0.0, 0.0, 0.0, 0.0, 0.0, 0.0, 0.0, 0.0, 0.0, 0.0, 0.0, 0.0, 0.0, 0.0, 0.0, 0.0, 0.0, 0.0, 0.0, 0.0, 0.0, 0.0, 0.0, 0.0, 0.0, 0.0, 0.0, 0.0, 0.0, 0.0, 0.0, 0.0, 0.0, 0.0, 0.0, 0.0, 0.0, 0.0, 0.0, 0.0, 0.0, 0.0, 0.0, 0.0, 0.0, 0.0, 0.0, 0.0, 0.0, 0.0, 0.0, 0.0, 0.0, 0.0, 0.0, 0.0, 0.0, 0.0, 0.0, 0.0, 0.0, 0.0, 0.0, 0.0, 0.0, 0.0, 0.0, 0.0, 0.0, 0.0, 0.0, 0.0, 0.0, 0.0, 0.0, 0.0, 0.0, 0.0, 0.0, 0.0, 0.0, 0.0, 0.0, 0.0, 0.0, 0.0, 0.0, 0.0, 0.0, 0.0, 0.0, 0.0, 0.0, 0.0, 0.0, 0.0, 0.0, 0.0, 0.0, 0.0, 0.0, 0.0, 0.0, 0.0, 0.0, 0.0, 0.0, 0.0, 0.0, 0.0, 0.0, 0.0, 0.0, 0.0, 0.0, 0.0, 0.0, 0.0, 0.0, 0.0, 0.2132, 0.5043, 0.2435, 0.5231, 0.1703, 0.7301, 0.1684, 0.7287, 0.05851, 0.9381, 0.03529, 0.9033, 0.1559, 0.7539, 0.1573, 0.7563, 0.181, 0.4948, 0.2132, 0.5043, 0.1684, 0.7287, 0.1663, 0.7279, 0.0858, 0.9653, 0.05851, 0.9381, 0.1573, 0.7563, 0.159, 0.7583, 0.1483, 0.4948, 0.181, 0.4948, 0.1663, 0.7279, 0.1642, 0.7278, 0.1161, 0.9841, 0.0858, 0.9653, 0.159, 0.7583, 0.1609, 0.7597, 0.1161, 0.5043, 0.1483, 0.4948, 0.1642, 0.7278, 0.1621, 0.7282, 0.1483, 0.9936, 0.1161, 0.9841, 0.1609, 0.7597, 0.163, 0.7605, 0.08581, 0.5231, 0.1161, 0.5043, 0.1621, 0.7282, 0.1601, 0.7293, 0.181, 0.9936, 0.1483, 0.9936, 0.163, 0.7605, 0.1651, 0.7606, 0.05853, 0.5503, 0.08581, 0.5231, 0.1601, 0.7293, 0.1582, 0.731, 0.3248, 0.817, 0.3122, 0.8624, 0.1739, 0.7527, 0.1748, 0.7498, 0.2132, 0.984, 0.181, 0.9936, 0.1651, 0.7606, 0.1672, 0.7602, 0.0353, 0.585, 0.05853, 0.5503, 0.1582, 0.731, 0.1567, 0.7331, 0.3312, 0.7688, 0.3248, 0.817, 0.1748, 0.7498, 0.1753, 0.7467, 0.2434, 0.9652, 0.2132, 0.984, 0.1672, 0.7602, 0.1692, 0.7591, 0.01704, 0.6259, 0.0353, 0.585, 0.1567, 0.7331, 0.1554, 0.7357, 0.3312, 0.7196, 0.3312, 0.7688, 0.1753, 0.7467, 0.1755, 0.7435, 0.2707, 0.938, 0.2434, 0.9652, 0.1692, 0.7591, 0.171, 0.7575, 0.004456, 0.6713, 0.01704, 0.6259, 0.1554, 0.7357, 0.1545, 0.7386, 0.3248, 0.6714, 0.3312, 0.7196, 0.1755, 0.7435, 0.1752, 0.7403, 0.2939, 0.9033, 0.2707, 0.938, 0.171, 0.7575, 0.1726, 0.7553, -0.001962, 0.7196, 0.004456, 0.6713, 0.1545, 0.7386, 0.1539, 0.7417, 0.3122, 0.626, 0.3248, 0.6714, 0.1752, 0.7403, 0.1745, 0.7372, 0.3122, 0.8624, 0.2939, 0.9033, 0.1726, 0.7553, 0.1739, 0.7527, -0.001962, 0.7688, -0.001962, 0.7196, 0.1539, 0.7417, 0.1538, 0.7449, 0.2939, 0.5851, 0.3122, 0.626, 0.1745, 0.7372, 0.1734, 0.7345, 0.004454, 0.817, -0.001962, 0.7688, 0.1538, 0.7449, 0.1541, 0.7481, 0.2707, 0.5504, 0.2939, 0.5851, 0.1734, 0.7345, 0.172, 0.7321, 0.01704, 0.8625, 0.004454, 0.817, 0.1541, 0.7481, 0.1548, 0.7512, 0.2435, 0.5231, 0.2707, 0.5504, 0.172, 0.7321, 0.1703, 0.7301, 0.03529, 0.9033, 0.01704, 0.8625, 0.1548, 0.7512, 0.1559, 0.7539, 0.7461, 0.0001022, 0.7461, 0.0001022, 0.828, 0.0001112, 0.828, 0.0001112, 0.5324, 7.492e-05, 0.5324, 7.492e-05, 0.6103, 8.405e-05, 0.6103, 8.405e-05, 0.6642, 9.311e-05, 0.6642, 9.311e-05, 0.7461, 0.0001022, 0.7461, 0.0001022, 0.4545, 6.575e-05, 0.4545, 6.575e-05, 0.5324, 7.492e-05, 0.5324, 7.492e-05, 0.5823, 8.405e-05, 0.5823, 8.405e-05, 0.6642, 9.311e-05, 0.6642, 9.311e-05, 0.3766, 5.658e-05, 0.3766, 5.658e-05, 0.4545, 6.575e-05, 0.4545, 6.575e-05, 0.765, 5.714e-05, 0.765, 5.714e-05, 0.8425, 5.698e-05, 0.8425, 5.698e-05, 0.5004, 0.7647, 0.5004, 0.7647, 0.5823, 8.405e-05, 0.5823, 8.405e-05, 0.4564, 0.7648, 0.4564, 0.0001202, 0.3787, 0.0001292, 0.3787, 0.7648, 0.6874, 5.729e-05, 0.6874, 5.729e-05, 0.765, 5.714e-05, 0.765, 5.714e-05, 0.4185, 6.575e-05, 0.4185, 6.575e-05, 0.5004, 0.7647, 0.5004, 0.7647, 0.5341, 0.7648, 0.5341, 0.0001112, 0.4564, 0.0001202, 0.4564, 0.7648, 0.6099, 5.737e-05, 0.6099, 5.737e-05, 0.6874, 5.729e-05, 0.6874, 5.729e-05, 0.3366, 5.658e-05, 0.3366, 5.658e-05, 0.4185, 6.575e-05, 0.4185, 6.575e-05, 0.6118, 0.7648, 0.6118, 0.0001022, 0.5341, 0.0001112, 0.5341, 0.7648, 0.5324, 5.741e-05, 0.5324, 5.741e-05, 0.6099, 5.737e-05, 0.6099, 5.737e-05, 0.92, 5.678e-05, 0.92, 5.678e-05, 0.9975, 5.654e-05, 0.9975, 5.654e-05, 0.6896, 0.7647, 0.6896, 9.315e-05, 0.6118, 0.0001022, 0.6118, 0.7648, 0.4548, 5.745e-05, 0.4548, 5.745e-05, 0.5324, 5.741e-05, 0.5324, 5.741e-05, 0.8425, 5.698e-05, 0.8425, 5.698e-05, 0.92, 5.678e-05, 0.92, 5.678e-05, 0.7673, 0.7647, 0.7673, 8.405e-05, 0.6896, 9.315e-05, 0.6896, 0.7647, 0.3773, 5.745e-05, 0.3773, 5.745e-05, 0.4548, 5.745e-05, 0.4548, 5.745e-05, 0.845, 0.7647, 0.845, 7.492e-05, 0.7673, 8.405e-05, 0.7673, 0.7647, 0.9218, 0.0001202, 0.9218, 0.0001202, 0.9997, 0.0001292, 0.9997, 0.0001292, 0.9227, 0.7647, 0.9227, 6.579e-05, 0.845, 7.492e-05, 0.845, 0.7647, 0.844, 0.0001112, 0.844, 0.0001112, 0.9218, 0.0001202, 0.9218, 0.0001202, 1.0, 0.7647, 1.0, 5.658e-05, 0.9227, 6.579e-05, 0.9227, 0.7647, 0.7661, 0.0001022, 0.7661, 0.0001022, 0.844, 0.0001112, 0.844, 0.0001112, 0.9099, 0.0001202, 0.9099, 0.0001202, 0.9918, 0.0001292, 0.9918, 0.0001292, 0.6882, 9.315e-05, 0.6882, 9.315e-05, 0.7661, 0.0001022, 0.7661, 0.0001022, 0.828, 0.0001112, 0.828, 0.0001112, 0.9099, 0.0001202, 0.9099, 0.0001202, 0.6103, 8.405e-05, 0.6103, 8.405e-05, 0.6882, 9.315e-05, 0.6882, 9.315e-05, 0.6148, 0.0001022, 0.7348, 0.0001112, 0.7333, 0.9999, 0.6132, 0.9999, 0.3015, 7.492e-05, 0.4157, 8.405e-05, 0.4142, 0.9999, 0.3001, 0.9999, 0.4947, 9.311e-05, 0.6148, 0.0001022, 0.6132, 0.9999, 0.4932, 0.9999, 0.1874, 6.575e-05, 0.3015, 7.492e-05, 0.3001, 0.9999, 0.1859, 0.9999, 0.3747, 8.405e-05, 0.4947, 9.311e-05, 0.4932, 0.9999, 0.3732, 0.9999, 0.07321, 5.658e-05, 0.1874, 6.575e-05, 0.1859, 0.9999, 0.07173, 0.9999, 0.6424, 5.714e-05, 0.756, 5.698e-05, 0.756, 0.9999, 0.6424, 0.9999, 0.2547, 7.492e-05, 0.3747, 8.405e-05, 0.3732, 0.9999, 0.2531, 0.9999, 0.1901, 0.0001202, 0.07622, 0.0001292, 0.07765, 0.9999, 0.1916, 0.9999, 0.5287, 5.729e-05, 0.6424, 5.714e-05, 0.6424, 0.9999, 0.5287, 0.9999, 0.1346, 6.575e-05, 0.2547, 7.492e-05, 0.2531, 0.9999, 0.1331, 0.9999, 0.304, 0.0001112, 0.1901, 0.0001202, 0.1916, 0.9999, 0.3055, 0.9999, 0.4151, 5.737e-05, 0.5287, 5.729e-05, 0.5287, 0.9999, 0.4151, 0.9999, 0.01459, 5.658e-05, 0.1346, 6.575e-05, 0.1331, 0.9999, 0.01303, 0.9999, 0.418, 0.0001022, 0.304, 0.0001112, 0.3055, 0.9999, 0.4194, 0.9999, 0.3015, 5.741e-05, 0.4151, 5.737e-05, 0.4151, 0.9999, 0.3015, 0.9999, 0.8696, 5.678e-05, 0.9833, 5.654e-05, 0.9833, 0.9999, 0.8697, 0.9999, 0.5319, 9.315e-05, 0.418, 0.0001022, 0.4194, 0.9999, 0.5333, 0.9999, 0.1878, 5.745e-05, 0.3015, 5.741e-05, 0.3015, 0.9999, 0.1878, 0.9999, 0.756, 5.698e-05, 0.8696, 5.678e-05, 0.8697, 0.9999, 0.756, 0.9999, 0.6458, 8.405e-05, 0.5319, 9.315e-05, 0.5333, 0.9999, 0.6473, 0.9999, 0.07418, 5.745e-05, 0.1878, 5.745e-05, 0.1878, 0.9999, 0.07418, 0.9999, 0.7597, 7.492e-05, 0.6458, 8.405e-05, 0.6473, 0.9999, 0.7612, 0.9999, 0.8723, 0.0001202, 0.9865, 0.0001292, 0.985, 0.9999, 0.8709, 0.9999, 0.8736, 6.579e-05, 0.7597, 7.492e-05, 0.7612, 0.9999, 0.8751, 0.9999, 0.7582, 0.0001112, 0.8723, 0.0001202, 0.8709, 0.9999, 0.7567, 0.9999, 0.9875, 5.658e-05, 0.8736, 6.579e-05, 0.8751, 0.9999, 0.989, 0.9999, 0.644, 0.0001022, 0.7582, 0.0001112, 0.7567, 0.9999, 0.6425, 0.9999, 0.8548, 0.0001202, 0.9749, 0.0001292, 0.9734, 0.9999, 0.8533, 0.9999, 0.5298, 9.315e-05, 0.644, 0.0001022, 0.6425, 0.9999, 0.5284, 0.9999, 0.7348, 0.0001112, 0.8548, 0.0001202, 0.8533, 0.9999, 0.7333, 0.9999, 0.4157, 8.405e-05, 0.5298, 9.315e-05, 0.5284, 0.9999, 0.4142, 0.9999, 0.2132, 0.5043, 0.2435, 0.5231, 0.1703, 0.7301, 0.1684, 0.7287, 0.05851, 0.9381, 0.03529, 0.9033, 0.1559, 0.7539, 0.1573, 0.7563, 0.181, 0.4948, 0.2132, 0.5043, 0.1684, 0.7287, 0.1663, 0.7279, 0.0858, 0.9653, 0.05851, 0.9381, 0.1573, 0.7563, 0.159, 0.7583, 0.1483, 0.4948, 0.181, 0.4948, 0.1663, 0.7279, 0.1642, 0.7278, 0.1161, 0.9841, 0.0858, 0.9653, 0.159, 0.7583, 0.1609, 0.7597, 0.1161, 0.5043, 0.1483, 0.4948, 0.1642, 0.7278, 0.1621, 0.7282, 0.1483, 0.9936, 0.1161, 0.9841, 0.1609, 0.7597, 0.163, 0.7605, 0.08581, 0.5231, 0.1161, 0.5043, 0.1621, 0.7282, 0.1601, 0.7293, 0.181, 0.9936, 0.1483, 0.9936, 0.163, 0.7605, 0.1651, 0.7606, 0.05853, 0.5503, 0.08581, 0.5231, 0.1601, 0.7293, 0.1582, 0.731, 0.3248, 0.817, 0.3122, 0.8624, 0.1739, 0.7527, 0.1748, 0.7498, 0.2132, 0.984, 0.181, 0.9936, 0.1651, 0.7606, 0.1672, 0.7602, 0.0353, 0.585, 0.05853, 0.5503, 0.1582, 0.731, 0.1567, 0.7331, 0.3312, 0.7688, 0.3248, 0.817, 0.1748, 0.7498, 0.1753, 0.7467, 0.2434, 0.9652, 0.2132, 0.984, 0.1672, 0.7602, 0.1692, 0.7591, 0.01704, 0.6259, 0.0353, 0.585, 0.1567, 0.7331, 0.1554, 0.7357, 0.3312, 0.7196, 0.3312, 0.7688, 0.1753, 0.7467, 0.1755, 0.7435, 0.2707, 0.938, 0.2434, 0.9652, 0.1692, 0.7591, 0.171, 0.7575, 0.004456, 0.6713, 0.01704, 0.6259, 0.1554, 0.7357, 0.1545, 0.7386, 0.3248, 0.6714, 0.3312, 0.7196, 0.1755, 0.7435, 0.1752, 0.7403, 0.2939, 0.9033, 0.2707, 0.938, 0.171, 0.7575, 0.1726, 0.7553, -0.001962, 0.7196, 0.004456, 0.6713, 0.1545, 0.7386, 0.1539, 0.7417, 0.3122, 0.626, 0.3248, 0.6714, 0.1752, 0.7403, 0.1745, 0.7372, 0.3122, 0.8624, 0.2939, 0.9033, 0.1726, 0.7553, 0.1739, 0.7527, -0.001962, 0.7688, -0.001962, 0.7196, 0.1539, 0.7417, 0.1538, 0.7449, 0.2939, 0.5851, 0.3122, 0.626, 0.1745, 0.7372, 0.1734, 0.7345, 0.004454, 0.817, -0.001962, 0.7688, 0.1538, 0.7449, 0.1541, 0.7481, 0.2707, 0.5504, 0.2939, 0.5851, 0.1734, 0.7345, 0.172, 0.7321, 0.01704, 0.8625, 0.004454, 0.817, 0.1541, 0.7481, 0.1548, 0.7512, 0.2435, 0.5231, 0.2707, 0.5504, 0.172, 0.7321, 0.1703, 0.7301, 0.03529, 0.9033, 0.01704, 0.8625, 0.1548, 0.7512, 0.1559, 0.7539, 0.1161, 0.5043, 0.1483, 0.4948, 0.1642, 0.7278, 0.1621, 0.7282, 0.004456, 0.6713, 0.01704, 0.6259, 0.1554, 0.7357, 0.1545, 0.7386, 0.1161, 0.9841, 0.0858, 0.9653, 0.159, 0.7583, 0.1609, 0.7597, 0.2707, 0.938, 0.2434, 0.9652, 0.1692, 0.7591, 0.171, 0.7575, 0.1483, 0.4948, 0.181, 0.4948, 0.1663, 0.7279, 0.1642, 0.7278, 0.3312, 0.7196, 0.3312, 0.7688, 0.1753, 0.7467, 0.1755, 0.7435, 0.03529, 0.9033, 0.01704, 0.8625, 0.1548, 0.7512, 0.1559, 0.7539, 0.0858, 0.9653, 0.05851, 0.9381, 0.1573, 0.7563, 0.159, 0.7583, 0.01704, 0.6259, 0.0353, 0.585, 0.1567, 0.7331, 0.1554, 0.7357, 0.01704, 0.8625, 0.004454, 0.817, 0.1541, 0.7481, 0.1548, 0.7512, 0.181, 0.4948, 0.2132, 0.5043, 0.1684, 0.7287, 0.1663, 0.7279, 0.2434, 0.9652, 0.2132, 0.984, 0.1672, 0.7602, 0.1692, 0.7591, 0.2707, 0.5504, 0.2939, 0.5851, 0.1734, 0.7345, 0.172, 0.7321, 0.05851, 0.9381, 0.03529, 0.9033, 0.1559, 0.7539, 0.1573, 0.7563, 0.3312, 0.7688, 0.3248, 0.817, 0.1748, 0.7498, 0.1753, 0.7467, 0.004454, 0.817, -0.001962, 0.7688, 0.1538, 0.7449, 0.1541, 0.7481, 0.2132, 0.5043, 0.2435, 0.5231, 0.1703, 0.7301, 0.1684, 0.7287, 0.0353, 0.585, 0.05853, 0.5503, 0.1582, 0.731, 0.1567, 0.7331, 0.2939, 0.5851, 0.3122, 0.626, 0.1745, 0.7372, 0.1734, 0.7345, 0.2435, 0.5231, 0.2707, 0.5504, 0.172, 0.7321, 0.1703, 0.7301, 0.2132, 0.984, 0.181, 0.9936, 0.1651, 0.7606, 0.1672, 0.7602, -0.001962, 0.7688, -0.001962, 0.7196, 0.1539, 0.7417, 0.1538, 0.7449, 0.3248, 0.817, 0.3122, 0.8624, 0.1739, 0.7527, 0.1748, 0.7498, 0.3122, 0.8624, 0.2939, 0.9033, 0.1726, 0.7553, 0.1739, 0.7527, 0.05853, 0.5503, 0.08581, 0.5231, 0.1601, 0.7293, 0.1582, 0.731, 0.3122, 0.626, 0.3248, 0.6714, 0.1752, 0.7403, 0.1745, 0.7372, 0.181, 0.9936, 0.1483, 0.9936, 0.163, 0.7605, 0.1651, 0.7606, -0.001962, 0.7196, 0.004456, 0.6713, 0.1545, 0.7386, 0.1539, 0.7417, 0.08581, 0.5231, 0.1161, 0.5043, 0.1621, 0.7282, 0.1601, 0.7293, 0.2939, 0.9033, 0.2707, 0.938, 0.171, 0.7575, 0.1726, 0.7553, 0.1483, 0.9936, 0.1161, 0.9841, 0.1609, 0.7597, 0.163, 0.7605, 0.3248, 0.6714, 0.3312, 0.7196, 0.1755, 0.7435, 0.1752, 0.7403, 0.7597, 7.492e-05, 0.6458, 8.405e-05, 0.6473, 0.9999, 0.7612, 0.9999, 0.1901, 0.0001202, 0.07622, 0.0001292, 0.07765, 0.9999, 0.1916, 0.9999, 0.07418, 5.745e-05, 0.1878, 5.745e-05, 0.1878, 0.9999, 0.07418, 0.9999, 0.2547, 7.492e-05, 0.3747, 8.405e-05, 0.3732, 0.9999, 0.2531, 0.9999, 0.6458, 8.405e-05, 0.5319, 9.315e-05, 0.5333, 0.9999, 0.6473, 0.9999, 0.6424, 5.714e-05, 0.756, 5.698e-05, 0.756, 0.9999, 0.6424, 0.9999, 0.756, 5.698e-05, 0.8696, 5.678e-05, 0.8697, 0.9999, 0.756, 0.9999, 0.07321, 5.658e-05, 0.1874, 6.575e-05, 0.1859, 0.9999, 0.07173, 0.9999, 0.1878, 5.745e-05, 0.3015, 5.741e-05, 0.3015, 0.9999, 0.1878, 0.9999, 0.3747, 8.405e-05, 0.4947, 9.311e-05, 0.4932, 0.9999, 0.3732, 0.9999, 0.5319, 9.315e-05, 0.418, 0.0001022, 0.4194, 0.9999, 0.5333, 0.9999, 0.4157, 8.405e-05, 0.5298, 9.315e-05, 0.5284, 0.9999, 0.4142, 0.9999, 0.1874, 6.575e-05, 0.3015, 7.492e-05, 0.3001, 0.9999, 0.1859, 0.9999, 0.8696, 5.678e-05, 0.9833, 5.654e-05, 0.9833, 0.9999, 0.8697, 0.9999, 0.5298, 9.315e-05, 0.644, 0.0001022, 0.6425, 0.9999, 0.5284, 0.9999, 0.4947, 9.311e-05, 0.6148, 0.0001022, 0.6132, 0.9999, 0.4932, 0.9999, 0.3015, 5.741e-05, 0.4151, 5.737e-05, 0.4151, 0.9999, 0.3015, 0.9999, 0.8548, 0.0001202, 0.9749, 0.0001292, 0.9734, 0.9999, 0.8533, 0.9999, 0.3015, 7.492e-05, 0.4157, 8.405e-05, 0.4142, 0.9999, 0.3001, 0.9999, 0.418, 0.0001022, 0.304, 0.0001112, 0.3055, 0.9999, 0.4194, 0.9999, 0.644, 0.0001022, 0.7582, 0.0001112, 0.7567, 0.9999, 0.6425, 0.9999, 0.6148, 0.0001022, 0.7348, 0.0001112, 0.7333, 0.9999, 0.6132, 0.9999, 0.01459, 5.658e-05, 0.1346, 6.575e-05, 0.1331, 0.9999, 0.01303, 0.9999, 0.9875, 5.658e-05, 0.8736, 6.579e-05, 0.8751, 0.9999, 0.989, 0.9999, 0.7348, 0.0001112, 0.8548, 0.0001202, 0.8533, 0.9999, 0.7333, 0.9999, 0.4151, 5.737e-05, 0.5287, 5.729e-05, 0.5287, 0.9999, 0.4151, 0.9999, 0.7582, 0.0001112, 0.8723, 0.0001202, 0.8709, 0.9999, 0.7567, 0.9999, 0.304, 0.0001112, 0.1901, 0.0001202, 0.1916, 0.9999, 0.3055, 0.9999, 0.8736, 6.579e-05, 0.7597, 7.492e-05, 0.7612, 0.9999, 0.8751, 0.9999, 0.1346, 6.575e-05, 0.2547, 7.492e-05, 0.2531, 0.9999, 0.1331, 0.9999, 0.8723, 0.0001202, 0.9865, 0.0001292, 0.985, 0.9999, 0.8709, 0.9999, 0.5287, 5.729e-05, 0.6424, 5.714e-05, 0.6424, 0.9999, 0.5287, 0.9999, 0.1748, 0.7498, 0.1739, 0.7527, 0.1726, 0.7553, 0.171, 0.7575, 0.1692, 0.7591, 0.1672, 0.7602, 0.1651, 0.7606, 0.163, 0.7605, 0.1609, 0.7597, 0.159, 0.7583, 0.1573, 0.7563, 0.1559, 0.7539, 0.1548, 0.7512, 0.1541, 0.7481, 0.1538, 0.7449, 0.1539, 0.7417, 0.1545, 0.7386, 0.1554, 0.7357, 0.1567, 0.7331, 0.1582, 0.731, 0.1601, 0.7293, 0.1621, 0.7282, 0.1642, 0.7278, 0.1663, 0.7279, 0.1684, 0.7287, 0.1703, 0.7301, 0.172, 0.7321, 0.1734, 0.7345, 0.1745, 0.7372, 0.1752, 0.7403, 0.1755, 0.7435, 0.1753, 0.7467, 0.6874, 5.729e-05, 0.6099, 5.737e-05, 0.5324, 5.741e-05, 0.4548, 5.745e-05, 0.3773, 5.745e-05, 0.9218, 0.0001202, 0.844, 0.0001112, 0.7661, 0.0001022, 0.6882, 9.315e-05, 0.6103, 8.405e-05, 0.5324, 7.492e-05, 0.4545, 6.575e-05, 0.3766, 5.658e-05, 0.4564, 0.0001202, 0.5341, 0.0001112, 0.6118, 0.0001022, 0.6896, 9.315e-05, 0.7673, 8.405e-05, 0.845, 7.492e-05, 0.9227, 6.579e-05, 1.0, 5.658e-05, 0.9099, 0.0001202, 0.828, 0.0001112, 0.7461, 0.0001022, 0.6642, 9.311e-05, 0.5823, 8.405e-05, 0.5004, 0.7647, 0.4185, 6.575e-05, 0.3366, 5.658e-05, 0.92, 5.678e-05, 0.8425, 5.698e-05, 0.765, 5.714e-05, 0.4157, 8.405e-05, 0.5298, 9.315e-05, 0.5284, 0.9999, 0.4142, 0.9999, 0.3015, 5.741e-05, 0.4151, 5.737e-05, 0.4151, 0.9999, 0.3015, 0.9999, 0.7348, 0.0001112, 0.8548, 0.0001202, 0.8533, 0.9999, 0.7333, 0.9999, 0.1346, 6.575e-05, 0.2547, 7.492e-05, 0.2531, 0.9999, 0.1331, 0.9999, 0.5319, 9.315e-05, 0.418, 0.0001022, 0.4194, 0.9999, 0.5333, 0.9999, 0.07418, 5.745e-05, 0.1878, 5.745e-05, 0.1878, 0.9999, 0.07418, 0.9999, 0.6148, 0.0001022, 0.7348, 0.0001112, 0.7333, 0.9999, 0.6132, 0.9999, 0.9875, 5.658e-05, 0.8736, 6.579e-05, 0.8751, 0.9999, 0.989, 0.9999, 0.4947, 9.311e-05, 0.6148, 0.0001022, 0.6132, 0.9999, 0.4932, 0.9999, 0.644, 0.0001022, 0.7582, 0.0001112, 0.7567, 0.9999, 0.6425, 0.9999, 0.3747, 8.405e-05, 0.4947, 9.311e-05, 0.4932, 0.9999, 0.3732, 0.9999, 0.8736, 6.579e-05, 0.7597, 7.492e-05, 0.7612, 0.9999, 0.8751, 0.9999, 0.756, 5.698e-05, 0.8696, 5.678e-05, 0.8697, 0.9999, 0.756, 0.9999, 0.01459, 5.658e-05, 0.1346, 6.575e-05, 0.1331, 0.9999, 0.01303, 0.9999, 0.1901, 0.0001202, 0.07622, 0.0001292, 0.07765, 0.9999, 0.1916, 0.9999, 0.418, 0.0001022, 0.304, 0.0001112, 0.3055, 0.9999, 0.4194, 0.9999, 0.1878, 5.745e-05, 0.3015, 5.741e-05, 0.3015, 0.9999, 0.1878, 0.9999, 0.5298, 9.315e-05, 0.644, 0.0001022, 0.6425, 0.9999, 0.5284, 0.9999, 0.6424, 5.714e-05, 0.756, 5.698e-05, 0.756, 0.9999, 0.6424, 0.9999, 0.07321, 5.658e-05, 0.1874, 6.575e-05, 0.1859, 0.9999, 0.07173, 0.9999, 0.304, 0.0001112, 0.1901, 0.0001202, 0.1916, 0.9999, 0.3055, 0.9999, 0.3015, 7.492e-05, 0.4157, 8.405e-05, 0.4142, 0.9999, 0.3001, 0.9999, 0.7597, 7.492e-05, 0.6458, 8.405e-05, 0.6473, 0.9999, 0.7612, 0.9999, 0.8723, 0.0001202, 0.9865, 0.0001292, 0.985, 0.9999, 0.8709, 0.9999, 0.8696, 5.678e-05, 0.9833, 5.654e-05, 0.9833, 0.9999, 0.8697, 0.9999, 0.6458, 8.405e-05, 0.5319, 9.315e-05, 0.5333, 0.9999, 0.6473, 0.9999, 0.7582, 0.0001112, 0.8723, 0.0001202, 0.8709, 0.9999, 0.7567, 0.9999, 0.8548, 0.0001202, 0.9749, 0.0001292, 0.9734, 0.9999, 0.8533, 0.9999, 0.1874, 6.575e-05, 0.3015, 7.492e-05, 0.3001, 0.9999, 0.1859, 0.9999, 0.5287, 5.729e-05, 0.6424, 5.714e-05, 0.6424, 0.9999, 0.5287, 0.9999, 0.4151, 5.737e-05, 0.5287, 5.729e-05, 0.5287, 0.9999, 0.4151, 0.9999, 0.2547, 7.492e-05, 0.3747, 8.405e-05, 0.3732, 0.9999, 0.2531, 0.9999, 0.2435, 0.5231, 0.2707, 0.5504, 0.172, 0.7321, 0.1703, 0.7301, 0.3312, 0.7688, 0.3248, 0.817, 0.1748, 0.7498, 0.1753, 0.7467, 0.3312, 0.7196, 0.3312, 0.7688, 0.1753, 0.7467, 0.1755, 0.7435, -0.001962, 0.7196, 0.004456, 0.6713, 0.1545, 0.7386, 0.1539, 0.7417, 0.2939, 0.5851, 0.3122, 0.626, 0.1745, 0.7372, 0.1734, 0.7345, 0.1161, 0.5043, 0.1483, 0.4948, 0.1642, 0.7278, 0.1621, 0.7282, 0.1483, 0.9936, 0.1161, 0.9841, 0.1609, 0.7597, 0.163, 0.7605, 0.05851, 0.9381, 0.03529, 0.9033, 0.1559, 0.7539, 0.1573, 0.7563, 0.1483, 0.4948, 0.181, 0.4948, 0.1663, 0.7279, 0.1642, 0.7278, 0.181, 0.9936, 0.1483, 0.9936, 0.163, 0.7605, 0.1651, 0.7606, 0.0353, 0.585, 0.05853, 0.5503, 0.1582, 0.731, 0.1567, 0.7331, 0.181, 0.4948, 0.2132, 0.5043, 0.1684, 0.7287, 0.1663, 0.7279, 0.2707, 0.5504, 0.2939, 0.5851, 0.1734, 0.7345, 0.172, 0.7321, 0.3248, 0.6714, 0.3312, 0.7196, 0.1755, 0.7435, 0.1752, 0.7403, 0.01704, 0.8625, 0.004454, 0.817, 0.1541, 0.7481, 0.1548, 0.7512, 0.3122, 0.626, 0.3248, 0.6714, 0.1752, 0.7403, 0.1745, 0.7372, 0.2707, 0.938, 0.2434, 0.9652, 0.1692, 0.7591, 0.171, 0.7575, 0.3248, 0.817, 0.3122, 0.8624, 0.1739, 0.7527, 0.1748, 0.7498, 0.2434, 0.9652, 0.2132, 0.984, 0.1672, 0.7602, 0.1692, 0.7591, 0.2132, 0.5043, 0.2435, 0.5231, 0.1703, 0.7301, 0.1684, 0.7287, 0.01704, 0.6259, 0.0353, 0.585, 0.1567, 0.7331, 0.1554, 0.7357, 0.05853, 0.5503, 0.08581, 0.5231, 0.1601, 0.7293, 0.1582, 0.731, 0.2939, 0.9033, 0.2707, 0.938, 0.171, 0.7575, 0.1726, 0.7553, -0.001962, 0.7688, -0.001962, 0.7196, 0.1539, 0.7417, 0.1538, 0.7449, 0.3122, 0.8624, 0.2939, 0.9033, 0.1726, 0.7553, 0.1739, 0.7527, 0.1161, 0.9841, 0.0858, 0.9653, 0.159, 0.7583, 0.1609, 0.7597, 0.0858, 0.9653, 0.05851, 0.9381, 0.1573, 0.7563, 0.159, 0.7583, 0.004454, 0.817, -0.001962, 0.7688, 0.1538, 0.7449, 0.1541, 0.7481, 0.2132, 0.984, 0.181, 0.9936, 0.1651, 0.7606, 0.1672, 0.7602, 0.08581, 0.5231, 0.1161, 0.5043, 0.1621, 0.7282, 0.1601, 0.7293, 0.03529, 0.9033, 0.01704, 0.8625, 0.1548, 0.7512, 0.1559, 0.7539, 0.004456, 0.6713, 0.01704, 0.6259, 0.1554, 0.7357, 0.1545, 0.7386, 0.3248, 0.817, 0.3122, 0.8624, 0.1739, 0.7527, 0.1748, 0.7498, 0.01704, 0.6259, 0.0353, 0.585, 0.1567, 0.7331, 0.1554, 0.7357, 0.3122, 0.8624, 0.2939, 0.9033, 0.1726, 0.7553, 0.1739, 0.7527, 0.01704, 0.8625, 0.004454, 0.817, 0.1541, 0.7481, 0.1548, 0.7512, 0.05853, 0.5503, 0.08581, 0.5231, 0.1601, 0.7293, 0.1582, 0.731, 0.181, 0.4948, 0.2132, 0.5043, 0.1684, 0.7287, 0.1663, 0.7279, 0.2939, 0.9033, 0.2707, 0.938, 0.171, 0.7575, 0.1726, 0.7553, 0.3122, 0.626, 0.3248, 0.6714, 0.1752, 0.7403, 0.1745, 0.7372, 0.2434, 0.9652, 0.2132, 0.984, 0.1672, 0.7602, 0.1692, 0.7591, 0.3248, 0.6714, 0.3312, 0.7196, 0.1755, 0.7435, 0.1752, 0.7403, 0.181, 0.9936, 0.1483, 0.9936, 0.163, 0.7605, 0.1651, 0.7606, 0.2707, 0.5504, 0.2939, 0.5851, 0.1734, 0.7345, 0.172, 0.7321, 0.1161, 0.5043, 0.1483, 0.4948, 0.1642, 0.7278, 0.1621, 0.7282, -0.001962, 0.7196, 0.004456, 0.6713, 0.1545, 0.7386, 0.1539, 0.7417, 0.05851, 0.9381, 0.03529, 0.9033, 0.1559, 0.7539, 0.1573, 0.7563, 0.004456, 0.6713, 0.01704, 0.6259, 0.1554, 0.7357, 0.1545, 0.7386, 0.08581, 0.5231, 0.1161, 0.5043, 0.1621, 0.7282, 0.1601, 0.7293, 0.3312, 0.7688, 0.3248, 0.817, 0.1748, 0.7498, 0.1753, 0.7467, 0.1161, 0.9841, 0.0858, 0.9653, 0.159, 0.7583, 0.1609, 0.7597, 0.1483, 0.9936, 0.1161, 0.9841, 0.1609, 0.7597, 0.163, 0.7605, 0.004454, 0.817, -0.001962, 0.7688, 0.1538, 0.7449, 0.1541, 0.7481, 0.2707, 0.938, 0.2434, 0.9652, 0.1692, 0.7591, 0.171, 0.7575, 0.2132, 0.5043, 0.2435, 0.5231, 0.1703, 0.7301, 0.1684, 0.7287, 0.2435, 0.5231, 0.2707, 0.5504, 0.172, 0.7321, 0.1703, 0.7301, 0.0353, 0.585, 0.05853, 0.5503, 0.1582, 0.731, 0.1567, 0.7331, 0.1483, 0.4948, 0.181, 0.4948, 0.1663, 0.7279, 0.1642, 0.7278, 0.2939, 0.5851, 0.3122, 0.626, 0.1745, 0.7372, 0.1734, 0.7345, 0.3312, 0.7196, 0.3312, 0.7688, 0.1753, 0.7467, 0.1755, 0.7435, 0.2132, 0.984, 0.181, 0.9936, 0.1651, 0.7606, 0.1672, 0.7602, 0.03529, 0.9033, 0.01704, 0.8625, 0.1548, 0.7512, 0.1559, 0.7539, -0.001962, 0.7688, -0.001962, 0.7196, 0.1539, 0.7417, 0.1538, 0.7449, 0.0858, 0.9653, 0.05851, 0.9381, 0.1573, 0.7563, 0.159, 0.7583, 0.756, 5.698e-05, 0.8696, 5.678e-05, 0.8697, 0.9999, 0.756, 0.9999, 0.418, 0.0001022, 0.304, 0.0001112, 0.3055, 0.9999, 0.4194, 0.9999, 0.07321, 5.658e-05, 0.1874, 6.575e-05, 0.1859, 0.9999, 0.07173, 0.9999, 0.644, 0.0001022, 0.7582, 0.0001112, 0.7567, 0.9999, 0.6425, 0.9999, 0.1878, 5.745e-05, 0.3015, 5.741e-05, 0.3015, 0.9999, 0.1878, 0.9999, 0.6148, 0.0001022, 0.7348, 0.0001112, 0.7333, 0.9999, 0.6132, 0.9999, 0.7348, 0.0001112, 0.8548, 0.0001202, 0.8533, 0.9999, 0.7333, 0.9999, 0.01459, 5.658e-05, 0.1346, 6.575e-05, 0.1331, 0.9999, 0.01303, 0.9999, 0.3747, 8.405e-05, 0.4947, 9.311e-05, 0.4932, 0.9999, 0.3732, 0.9999, 0.9875, 5.658e-05, 0.8736, 6.579e-05, 0.8751, 0.9999, 0.989, 0.9999, 0.5319, 9.315e-05, 0.418, 0.0001022, 0.4194, 0.9999, 0.5333, 0.9999, 0.1346, 6.575e-05, 0.2547, 7.492e-05, 0.2531, 0.9999, 0.1331, 0.9999, 0.4151, 5.737e-05, 0.5287, 5.729e-05, 0.5287, 0.9999, 0.4151, 0.9999, 0.4157, 8.405e-05, 0.5298, 9.315e-05, 0.5284, 0.9999, 0.4142, 0.9999, 0.5287, 5.729e-05, 0.6424, 5.714e-05, 0.6424, 0.9999, 0.5287, 0.9999, 0.7582, 0.0001112, 0.8723, 0.0001202, 0.8709, 0.9999, 0.7567, 0.9999, 0.1874, 6.575e-05, 0.3015, 7.492e-05, 0.3001, 0.9999, 0.1859, 0.9999, 0.7597, 7.492e-05, 0.6458, 8.405e-05, 0.6473, 0.9999, 0.7612, 0.9999, 0.304, 0.0001112, 0.1901, 0.0001202, 0.1916, 0.9999, 0.3055, 0.9999, 0.8696, 5.678e-05, 0.9833, 5.654e-05, 0.9833, 0.9999, 0.8697, 0.9999, 0.1901, 0.0001202, 0.07622, 0.0001292, 0.07765, 0.9999, 0.1916, 0.9999, 0.8736, 6.579e-05, 0.7597, 7.492e-05, 0.7612, 0.9999, 0.8751, 0.9999, 0.5298, 9.315e-05, 0.644, 0.0001022, 0.6425, 0.9999, 0.5284, 0.9999, 0.07418, 5.745e-05, 0.1878, 5.745e-05, 0.1878, 0.9999, 0.07418, 0.9999, 0.8723, 0.0001202, 0.9865, 0.0001292, 0.985, 0.9999, 0.8709, 0.9999, 0.4947, 9.311e-05, 0.6148, 0.0001022, 0.6132, 0.9999, 0.4932, 0.9999, 0.2547, 7.492e-05, 0.3747, 8.405e-05, 0.3732, 0.9999, 0.2531, 0.9999, 0.3015, 5.741e-05, 0.4151, 5.737e-05, 0.4151, 0.9999, 0.3015, 0.9999, 0.6458, 8.405e-05, 0.5319, 9.315e-05, 0.5333, 0.9999, 0.6473, 0.9999, 0.8548, 0.0001202, 0.9749, 0.0001292, 0.9734, 0.9999, 0.8533, 0.9999, 0.6424, 5.714e-05, 0.756, 5.698e-05, 0.756, 0.9999, 0.6424, 0.9999, 0.3015, 7.492e-05, 0.4157, 8.405e-05, 0.4142, 0.9999, 0.3001, 0.9999])
me_cube.materials.append(mat_material_001)
me_cube.materials.append(mat_material)
me_cube.use_remesh_preserve_volume = False
me_cube.use_remesh_preserve_attributes = False
me_cube.use_mirror_vertex_groups = False
me_cube.update()
arm_armature_002 = bpy.data.armatures.new('Armature.002')  # bones are not reproduced

# ---- objects
ob_armature = bpy.data.objects.new('Armature', arm_armature_002)
ob_cube_001 = bpy.data.objects.new('Cube.001', me_cube_002)
ob_cube = bpy.data.objects.new('Cube', me_cube)

# ---- transforms, parenting, visibility, modifiers, constraints
ob_armature.location = (0.0, 0.0, 0.0)
ob_armature.show_in_front = True
ob_armature.lineart.crease_threshold = 0.0
ob_cube_001.parent = ob_armature
ob_cube_001.location = (0.0, -0.505, 0.69)
ob_cube_001.scale = (0.04527, 0.5165, 0.7112)
ob_cube_001.lineart.crease_threshold = 0.0
_vg = ob_cube_001.vertex_groups.new(name='Bone')
for _i, _w in zip([1, 2, 3, 5, 6, 7], [0.03704, 0.4997, 0.478, 0.03194, 0.4996, 0.4761]): _vg.add([_i], _w, 'REPLACE')
_vg = ob_cube_001.vertex_groups.new(name='Bone.001')
for _i, _w in zip([1, 3, 5, 7], [0.9061, 0.5066, 0.9115, 0.5073]): _vg.add([_i], _w, 'REPLACE')
_vg = ob_cube_001.vertex_groups.new(name='Bone.002')
for _i, _w in zip([0, 1, 2, 4, 5, 6], [0.9969, 0.05036, 0.5001, 0.9969, 0.04496, 0.5002]): _vg.add([_i], _w, 'REPLACE')
_m = ob_cube_001.modifiers.new('Armature', 'ARMATURE')
_m.object = ob_armature
ob_cube.location = (0.0, 0.0, 0.7037)
ob_cube.scale = (-0.005824, 0.5435, 0.7212)
ob_cube.lineart.crease_threshold = 0.0

# ---- collection membership
col_collection_1.objects.link(ob_armature)
col_collection_1.objects.link(ob_cube_001)
col_collection_1.objects.link(ob_cube)

# ---- scene / render settings (as saved in the file)
scene.frame_start = 1; scene.frame_end = 250; scene.frame_set(0)
scene.render.engine = 'BLENDER_EEVEE_NEXT'
scene.render.resolution_percentage = 50
scene.render.dither_intensity = 0.0
scene.cycles.use_denoising = False
scene.cycles.samples = 10
scene.cycles.sampling_pattern = 'TABULATED_SOBOL'
scene.cycles.light_sampling_threshold = 0.0
scene.cycles.use_adaptive_sampling = False
scene.cycles.use_light_tree = False
scene.cycles.blur_glossy = 0.0
scene.cycles.pixel_filter_type = 'GAUSSIAN'
scene.cycles.sample_clamp_indirect = 0.0
scene.view_settings.view_transform = 'Standard'
bpy.context.view_layer.update()

# ---- added for rendering (the .blend has no active camera and no usable light): camera, sun
cam_auto = bpy.data.cameras.new('AutoCamera')
cam_auto.lens = 50.0
cam_auto.sensor_width = 36.0
cam_auto.clip_end = 1000.0
ob_auto_camera = bpy.data.objects.new('AutoCamera', cam_auto)
scene.collection.objects.link(ob_auto_camera)
ob_auto_camera.location = (5.00668, -6.43323, 5.31022)
ob_auto_camera.rotation_euler = (1.09748, -7.21219e-08, 0.694738)
scene.camera = ob_auto_camera
light_auto_sun = bpy.data.lights.new('AutoSun', 'SUN')
light_auto_sun.energy = 3.0
light_auto_sun.angle = 0.0523599
ob_auto_sun = bpy.data.objects.new('AutoSun', light_auto_sun)
scene.collection.objects.link(ob_auto_sun)
ob_auto_sun.rotation_euler = (0.872665, 0.174533, 0.523599)
bpy.context.view_layer.update()
